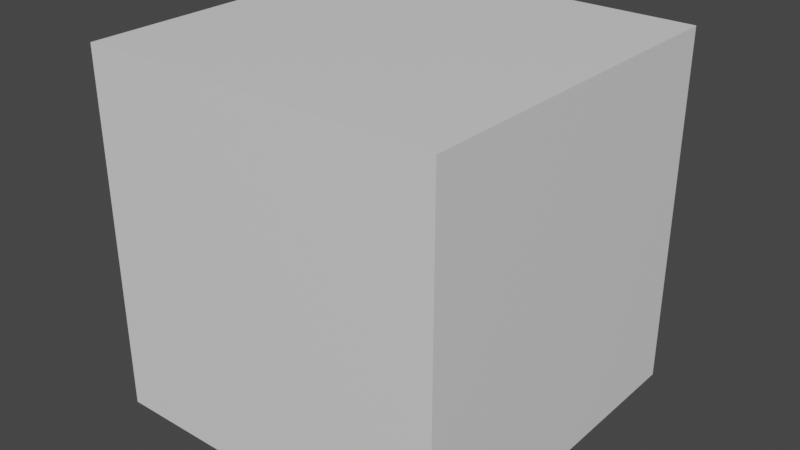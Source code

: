 # Source: post.blend  (saved by Blender 3.4.6; exported with 4.5.12 LTS)
import bpy
from mathutils import Matrix  # noqa: F401  (used for matrix-valued properties, if any)

bpy.ops.wm.read_factory_settings(use_empty=True)
scene = bpy.context.scene
scene.name = 'Scene'

# ---- collections
col_collection = bpy.data.collections.new('Collection'); scene.collection.children.link(col_collection)

# ---- materials (node trees are filled in below, after node groups)
mat_material = bpy.data.materials.new('Material')
mat_material.alpha_threshold = 0.0
mat_material.use_transparent_shadow = False
mat_material.roughness = 0.5
mat_material.line_color = (0.0, 0.0, 0.0, 1.0)

# ---- material node trees
mat_material.use_nodes = True; mat_material.node_tree.nodes.clear()
_N = mat_material.node_tree.nodes; _L = mat_material.node_tree.links
n0 = _N.new('ShaderNodeOutputMaterial'); n0.name = 'Material Output'; n0.location = (300, 300)
n1 = _N.new('ShaderNodeBsdfPrincipled'); n1.name = 'Principled BSDF'; n1.location = (10, 300)
n1.distribution = 'GGX'
n1.subsurface_method = 'RANDOM_WALK_SKIN'
n1.inputs[3].default_value = 1.45
n1.inputs[27].default_value = (0.0, 0.0, 0.0, 1.0)
n1.inputs[28].default_value = 1.0
_L.new(n1.outputs[0], n0.inputs[0])
n0.is_active_output = True

# ---- world
world_world = bpy.data.worlds.new('World'); scene.world = world_world
world_world.use_nodes = True; world_world.node_tree.nodes.clear()
_N = world_world.node_tree.nodes; _L = world_world.node_tree.links
n0 = _N.new('ShaderNodeOutputWorld'); n0.name = 'World Output'; n0.location = (300, 300)
n1 = _N.new('ShaderNodeBackground'); n1.name = 'Background'; n1.location = (10, 300)
n1.inputs[0].default_value = (0.05088, 0.05088, 0.05088, 1.0)
_L.new(n1.outputs[0], n0.inputs[0])
n0.is_active_output = True
world_world.color = (0.05088, 0.05088, 0.05088)
world_world.use_sun_shadow = False
world_world.sun_shadow_jitter_overblur = 0.0

# ---- meshes
me_cube = bpy.data.meshes.new('Cube')
me_cube.from_pydata([(1.0, 1.0, 1.0), (1.0, 1.0, -1.0), (1.0, -1.0, 1.0), (1.0, -1.0, -1.0), (-1.0, 1.0, 1.0), (-1.0, 1.0, -1.0), (-1.0, -1.0, 1.0), (-1.0, -1.0, -1.0)], [], [(0, 4, 6, 2), (3, 2, 6, 7), (7, 6, 4, 5), (5, 1, 3, 7), (1, 0, 2, 3), (5, 4, 0, 1)])
_uv = me_cube.uv_layers.new(name='UVMap')
_uv.uv.foreach_set('vector', [0.625, 0.5, 0.875, 0.5, 0.875, 0.75, 0.625, 0.75, 0.375, 0.75, 0.625, 0.75, 0.625, 1.0, 0.375, 1.0, 0.375, 0.0, 0.625, 0.0, 0.625, 0.25, 0.375, 0.25, 0.125, 0.5, 0.375, 0.5, 0.375, 0.75, 0.125, 0.75, 0.375, 0.5, 0.625, 0.5, 0.625, 0.75, 0.375, 0.75, 0.375, 0.25, 0.625, 0.25, 0.625, 0.5, 0.375, 0.5])
me_cube.materials.append(mat_material)
me_cube.use_mirror_vertex_groups = False
me_cube.update()

# ---- objects
ob_cube = bpy.data.objects.new('Cube', me_cube)

# ---- transforms, parenting, visibility, modifiers, constraints
ob_cube.location = (0.0, 0.0, 0.0)
ob_cube.lock_rotations_4d = False
ob_cube.empty_display_type = 'ARROWS'
ob_cube.lineart.crease_threshold = 0.0

# ---- collection membership
col_collection.objects.link(ob_cube)

# ---- scene / render settings (as saved in the file)
scene.frame_start = 1; scene.frame_end = 250; scene.frame_set(1)
scene.render.engine = 'BLENDER_EEVEE_NEXT'
scene.cycles.sampling_pattern = 'TABULATED_SOBOL'
scene.cycles.use_light_tree = False
scene.view_settings.view_transform = 'Filmic'
bpy.context.view_layer.update()

# ---- added for rendering (the .blend has no active camera and no usable light): camera, sun
cam_auto = bpy.data.cameras.new('AutoCamera')
cam_auto.lens = 50.0
cam_auto.sensor_width = 36.0
cam_auto.clip_end = 1000.0
ob_auto_camera = bpy.data.objects.new('AutoCamera', cam_auto)
scene.collection.objects.link(ob_auto_camera)
ob_auto_camera.location = (3.20507, -3.84609, 2.56406)
ob_auto_camera.rotation_euler = (1.09748, -7.21219e-08, 0.694738)
scene.camera = ob_auto_camera
light_auto_sun = bpy.data.lights.new('AutoSun', 'SUN')
light_auto_sun.energy = 3.0
light_auto_sun.angle = 0.0523599
ob_auto_sun = bpy.data.objects.new('AutoSun', light_auto_sun)
scene.collection.objects.link(ob_auto_sun)
ob_auto_sun.rotation_euler = (0.872665, 0.174533, 0.523599)
bpy.context.view_layer.update()
